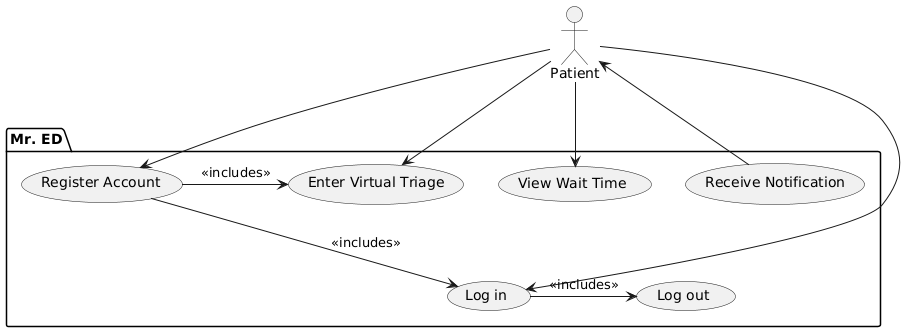

The diagram above was rendered by PlantUML. Its source (embedded in the PNG):
@startuml
:Patient:
package "Mr. ED"{
  (Log in) as Login
  (Log out) as Logout
  (View Wait Time) as View
  (Register Account) as Reg
  (Receive Notification) as Rec
  (Enter Virtual Triage) as Ent
}
Patient --> Login
Patient --> View
Patient --> Reg
Reg --> Login : <<includes>>
Login -> Logout : <<includes>>
Patient <-- Rec
Patient --> Ent
Reg -> Ent : <<includes>>
@enduml